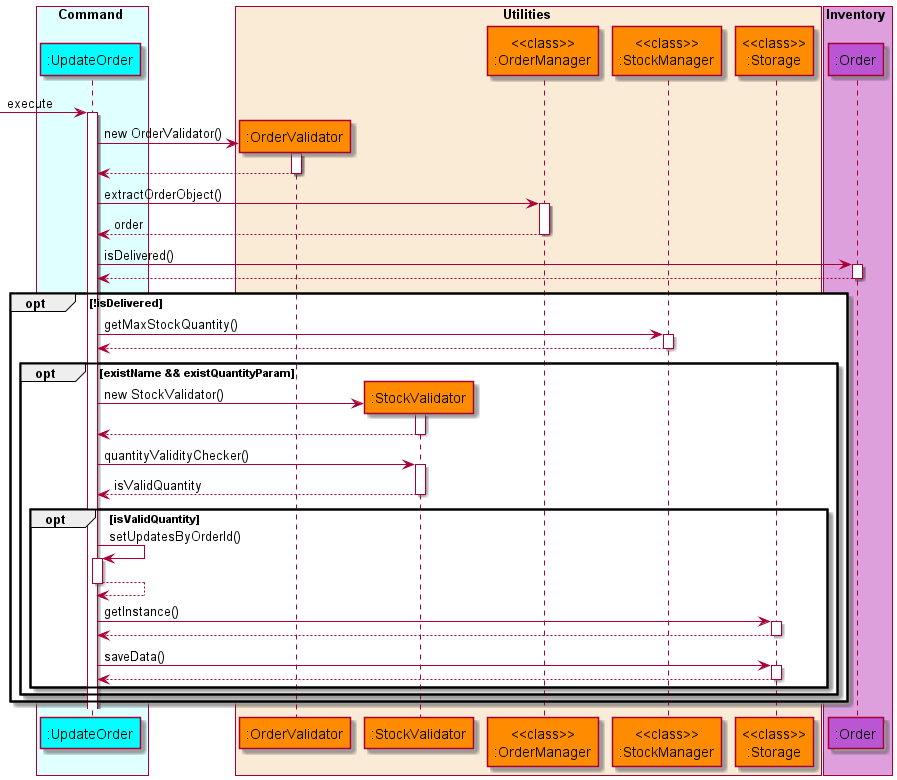

The diagram above was rendered by PlantUML. Its source (embedded in the PNG):
@startuml UpdateOrderSequenceDiagram
'https://plantuml.com/sequence-diagram

!include style.puml

box Command COLOR_COMMAND_BOX
    participant ":UpdateOrder" as updateorder COLOR_COMMAND
end box

box Utilities COLOR_UTILITIES_BOX
    participant ":OrderValidator" as ordervalidator COLOR_UTILITIES
    participant ":StockValidator" as stockvalidator COLOR_UTILITIES
    participant "<<class>>\n:OrderManager" as ordermanager COLOR_UTILITIES
    participant "<<class>>\n:StockManager" as stockmanager COLOR_UTILITIES
    participant "<<class>>\n:Storage" as storage COLOR_UTILITIES
end box

box Inventory COLOR_INVENTORY_BOX
    participant ":Order" as order COLOR_INVENTORY
end box

autoactivate on

-> updateorder: execute
    create ordervalidator
    updateorder -> ordervalidator: new OrderValidator()
    updateorder <-- ordervalidator
    updateorder -> ordermanager: extractOrderObject()
    updateorder <-- ordermanager: order
    updateorder -> order: isDelivered()
    updateorder <-- order
    opt !isDelivered
        updateorder -> stockmanager: getMaxStockQuantity()
        updateorder <-- stockmanager
        opt existName && existQuantityParam
            create stockvalidator
            updateorder -> stockvalidator: new StockValidator()
            updateorder <-- stockvalidator
            updateorder -> stockvalidator: quantityValidityChecker()
            updateorder <-- stockvalidator: isValidQuantity
            opt isValidQuantity
                updateorder -> updateorder: setUpdatesByOrderId()
                updateorder --> updateorder
                updateorder -> storage: getInstance()
                updateorder <-- storage
                updateorder -> storage: saveData()
                updateorder <-- storage
            end
        end
    end

@enduml